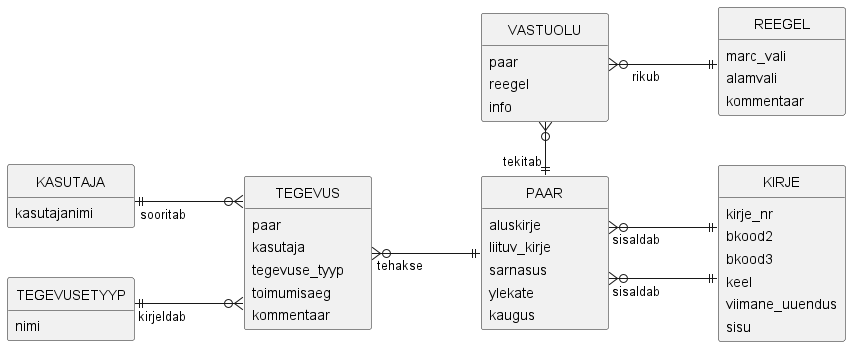

The diagram above was rendered by PlantUML. Its source (embedded in the PNG):
@startuml
skinparam nodesep 50
skinparam ranksep 110
skinparam padding 2
skinparam sameClassWidth true
skinparam linetype ortho
left to right direction
hide circle
hide empty members


entity REEGEL {
    marc_vali
    alamvali
    kommentaar
}

entity VASTUOLU {
    paar
    reegel
    info
}

entity KIRJE {
    kirje_nr
    bkood2
    bkood3
    keel
    viimane_uuendus
    sisu
}

entity PAAR {
    aluskirje
    liituv_kirje
    sarnasus
    ylekate
    kaugus
}


entity KASUTAJA {
    kasutajanimi
}

entity TEGEVUS {
    paar
    kasutaja
    tegevuse_tyyp
    toimumisaeg
    kommentaar
}

entity TEGEVUSETYYP {
    nimi
}


TEGEVUSETYYP ||--o{ TEGEVUS : kirjeldab
KASUTAJA ||--o{ TEGEVUS : sooritab
TEGEVUS }o--|| PAAR : tehakse
KIRJE ||--o{ PAAR : sisaldab
KIRJE ||-u-o{ PAAR : sisaldab
VASTUOLU }o-|| PAAR : tekitab
VASTUOLU }o--|| REEGEL : rikub

@enduml